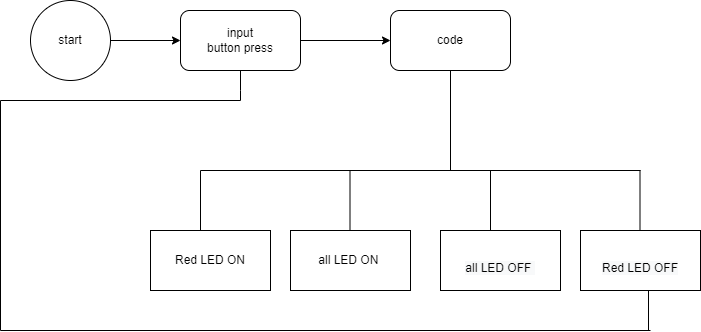

The diagram above was exported from draw.io. Its source (the exported page's mxGraphModel, read from the mxfile embedded in the PNG):
<mxGraphModel dx="1221" dy="613" grid="1" gridSize="10" guides="1" tooltips="1" connect="1" arrows="1" fold="1" page="1" pageScale="1" pageWidth="827" pageHeight="1169" math="0" shadow="0">
  <root>
    <mxCell id="0" />
    <mxCell id="1" parent="0" />
    <mxCell id="vigSMZdZf7eYh4f-wjUr-2" style="edgeStyle=orthogonalEdgeStyle;rounded=0;orthogonalLoop=1;jettySize=auto;html=1;" edge="1" parent="1" source="vigSMZdZf7eYh4f-wjUr-1">
      <mxGeometry relative="1" as="geometry">
        <mxPoint x="280" y="150" as="targetPoint" />
      </mxGeometry>
    </mxCell>
    <mxCell id="vigSMZdZf7eYh4f-wjUr-1" value="start" style="ellipse;whiteSpace=wrap;html=1;aspect=fixed;" vertex="1" parent="1">
      <mxGeometry x="130" y="110" width="80" height="80" as="geometry" />
    </mxCell>
    <mxCell id="vigSMZdZf7eYh4f-wjUr-4" style="edgeStyle=orthogonalEdgeStyle;rounded=0;orthogonalLoop=1;jettySize=auto;html=1;" edge="1" parent="1" source="vigSMZdZf7eYh4f-wjUr-3">
      <mxGeometry relative="1" as="geometry">
        <mxPoint x="490" y="150" as="targetPoint" />
      </mxGeometry>
    </mxCell>
    <mxCell id="vigSMZdZf7eYh4f-wjUr-3" value="input&lt;br&gt;button press" style="rounded=1;whiteSpace=wrap;html=1;" vertex="1" parent="1">
      <mxGeometry x="280" y="120" width="120" height="60" as="geometry" />
    </mxCell>
    <mxCell id="vigSMZdZf7eYh4f-wjUr-5" value="code" style="rounded=1;whiteSpace=wrap;html=1;" vertex="1" parent="1">
      <mxGeometry x="490" y="120" width="120" height="60" as="geometry" />
    </mxCell>
    <mxCell id="vigSMZdZf7eYh4f-wjUr-8" value="" style="endArrow=none;html=1;rounded=0;entryX=0.5;entryY=1;entryDx=0;entryDy=0;" edge="1" parent="1" target="vigSMZdZf7eYh4f-wjUr-5">
      <mxGeometry width="50" height="50" relative="1" as="geometry">
        <mxPoint x="550" y="280" as="sourcePoint" />
        <mxPoint x="440" y="240" as="targetPoint" />
      </mxGeometry>
    </mxCell>
    <mxCell id="vigSMZdZf7eYh4f-wjUr-9" value="" style="endArrow=none;html=1;rounded=0;" edge="1" parent="1">
      <mxGeometry width="50" height="50" relative="1" as="geometry">
        <mxPoint x="300" y="280" as="sourcePoint" />
        <mxPoint x="740" y="280" as="targetPoint" />
      </mxGeometry>
    </mxCell>
    <mxCell id="vigSMZdZf7eYh4f-wjUr-10" value="" style="endArrow=none;html=1;rounded=0;entryX=0.5;entryY=1;entryDx=0;entryDy=0;" edge="1" parent="1" target="vigSMZdZf7eYh4f-wjUr-3">
      <mxGeometry width="50" height="50" relative="1" as="geometry">
        <mxPoint x="340" y="210" as="sourcePoint" />
        <mxPoint x="440" y="240" as="targetPoint" />
        <Array as="points">
          <mxPoint x="340" y="200" />
        </Array>
      </mxGeometry>
    </mxCell>
    <mxCell id="vigSMZdZf7eYh4f-wjUr-11" value="" style="endArrow=none;html=1;rounded=0;" edge="1" parent="1">
      <mxGeometry width="50" height="50" relative="1" as="geometry">
        <mxPoint x="100" y="210" as="sourcePoint" />
        <mxPoint x="340" y="210" as="targetPoint" />
      </mxGeometry>
    </mxCell>
    <mxCell id="vigSMZdZf7eYh4f-wjUr-12" value="" style="endArrow=none;html=1;rounded=0;" edge="1" parent="1">
      <mxGeometry width="50" height="50" relative="1" as="geometry">
        <mxPoint x="100" y="440" as="sourcePoint" />
        <mxPoint x="100" y="210" as="targetPoint" />
      </mxGeometry>
    </mxCell>
    <mxCell id="vigSMZdZf7eYh4f-wjUr-13" value="" style="endArrow=none;html=1;rounded=0;entryX=0.5;entryY=1;entryDx=0;entryDy=0;" edge="1" parent="1">
      <mxGeometry width="50" height="50" relative="1" as="geometry">
        <mxPoint x="300" y="340" as="sourcePoint" />
        <mxPoint x="300" y="280" as="targetPoint" />
      </mxGeometry>
    </mxCell>
    <mxCell id="vigSMZdZf7eYh4f-wjUr-14" value="Red LED ON" style="rounded=0;whiteSpace=wrap;html=1;" vertex="1" parent="1">
      <mxGeometry x="250" y="340" width="120" height="60" as="geometry" />
    </mxCell>
    <mxCell id="vigSMZdZf7eYh4f-wjUr-15" value="all LED ON&amp;nbsp;" style="rounded=0;whiteSpace=wrap;html=1;" vertex="1" parent="1">
      <mxGeometry x="390" y="340" width="120" height="60" as="geometry" />
    </mxCell>
    <mxCell id="vigSMZdZf7eYh4f-wjUr-16" value="&lt;br&gt;&lt;span style=&quot;color: rgb(0, 0, 0); font-family: Helvetica; font-size: 12px; font-style: normal; font-variant-ligatures: normal; font-variant-caps: normal; font-weight: 400; letter-spacing: normal; orphans: 2; text-align: center; text-indent: 0px; text-transform: none; widows: 2; word-spacing: 0px; -webkit-text-stroke-width: 0px; background-color: rgb(248, 249, 250); text-decoration-thickness: initial; text-decoration-style: initial; text-decoration-color: initial; float: none; display: inline !important;&quot;&gt;all LED OFF&amp;nbsp;&lt;/span&gt;&lt;br&gt;" style="rounded=0;whiteSpace=wrap;html=1;" vertex="1" parent="1">
      <mxGeometry x="540" y="340" width="120" height="60" as="geometry" />
    </mxCell>
    <mxCell id="vigSMZdZf7eYh4f-wjUr-17" value="&lt;br&gt;&lt;span style=&quot;color: rgb(0, 0, 0); font-family: Helvetica; font-size: 12px; font-style: normal; font-variant-ligatures: normal; font-variant-caps: normal; font-weight: 400; letter-spacing: normal; orphans: 2; text-align: center; text-indent: 0px; text-transform: none; widows: 2; word-spacing: 0px; -webkit-text-stroke-width: 0px; background-color: rgb(248, 249, 250); text-decoration-thickness: initial; text-decoration-style: initial; text-decoration-color: initial; float: none; display: inline !important;&quot;&gt;Red LED OFF&lt;/span&gt;&lt;br&gt;" style="rounded=0;whiteSpace=wrap;html=1;" vertex="1" parent="1">
      <mxGeometry x="680" y="340" width="120" height="60" as="geometry" />
    </mxCell>
    <mxCell id="vigSMZdZf7eYh4f-wjUr-18" value="" style="endArrow=none;html=1;rounded=0;entryX=0.5;entryY=1;entryDx=0;entryDy=0;" edge="1" parent="1">
      <mxGeometry width="50" height="50" relative="1" as="geometry">
        <mxPoint x="449.5" y="340" as="sourcePoint" />
        <mxPoint x="449.5" y="280" as="targetPoint" />
      </mxGeometry>
    </mxCell>
    <mxCell id="vigSMZdZf7eYh4f-wjUr-19" value="" style="endArrow=none;html=1;rounded=0;entryX=0.5;entryY=1;entryDx=0;entryDy=0;" edge="1" parent="1">
      <mxGeometry width="50" height="50" relative="1" as="geometry">
        <mxPoint x="590" y="340" as="sourcePoint" />
        <mxPoint x="590" y="280" as="targetPoint" />
      </mxGeometry>
    </mxCell>
    <mxCell id="vigSMZdZf7eYh4f-wjUr-20" value="" style="endArrow=none;html=1;rounded=0;entryX=0.5;entryY=1;entryDx=0;entryDy=0;" edge="1" parent="1">
      <mxGeometry width="50" height="50" relative="1" as="geometry">
        <mxPoint x="739.5" y="340" as="sourcePoint" />
        <mxPoint x="739.5" y="280" as="targetPoint" />
      </mxGeometry>
    </mxCell>
    <mxCell id="vigSMZdZf7eYh4f-wjUr-21" value="" style="endArrow=none;html=1;rounded=0;" edge="1" parent="1">
      <mxGeometry width="50" height="50" relative="1" as="geometry">
        <mxPoint x="748" y="440" as="sourcePoint" />
        <mxPoint x="748" y="400" as="targetPoint" />
      </mxGeometry>
    </mxCell>
    <mxCell id="vigSMZdZf7eYh4f-wjUr-22" value="" style="endArrow=none;html=1;rounded=0;" edge="1" parent="1">
      <mxGeometry width="50" height="50" relative="1" as="geometry">
        <mxPoint x="100" y="440" as="sourcePoint" />
        <mxPoint x="750" y="440" as="targetPoint" />
      </mxGeometry>
    </mxCell>
  </root>
</mxGraphModel>